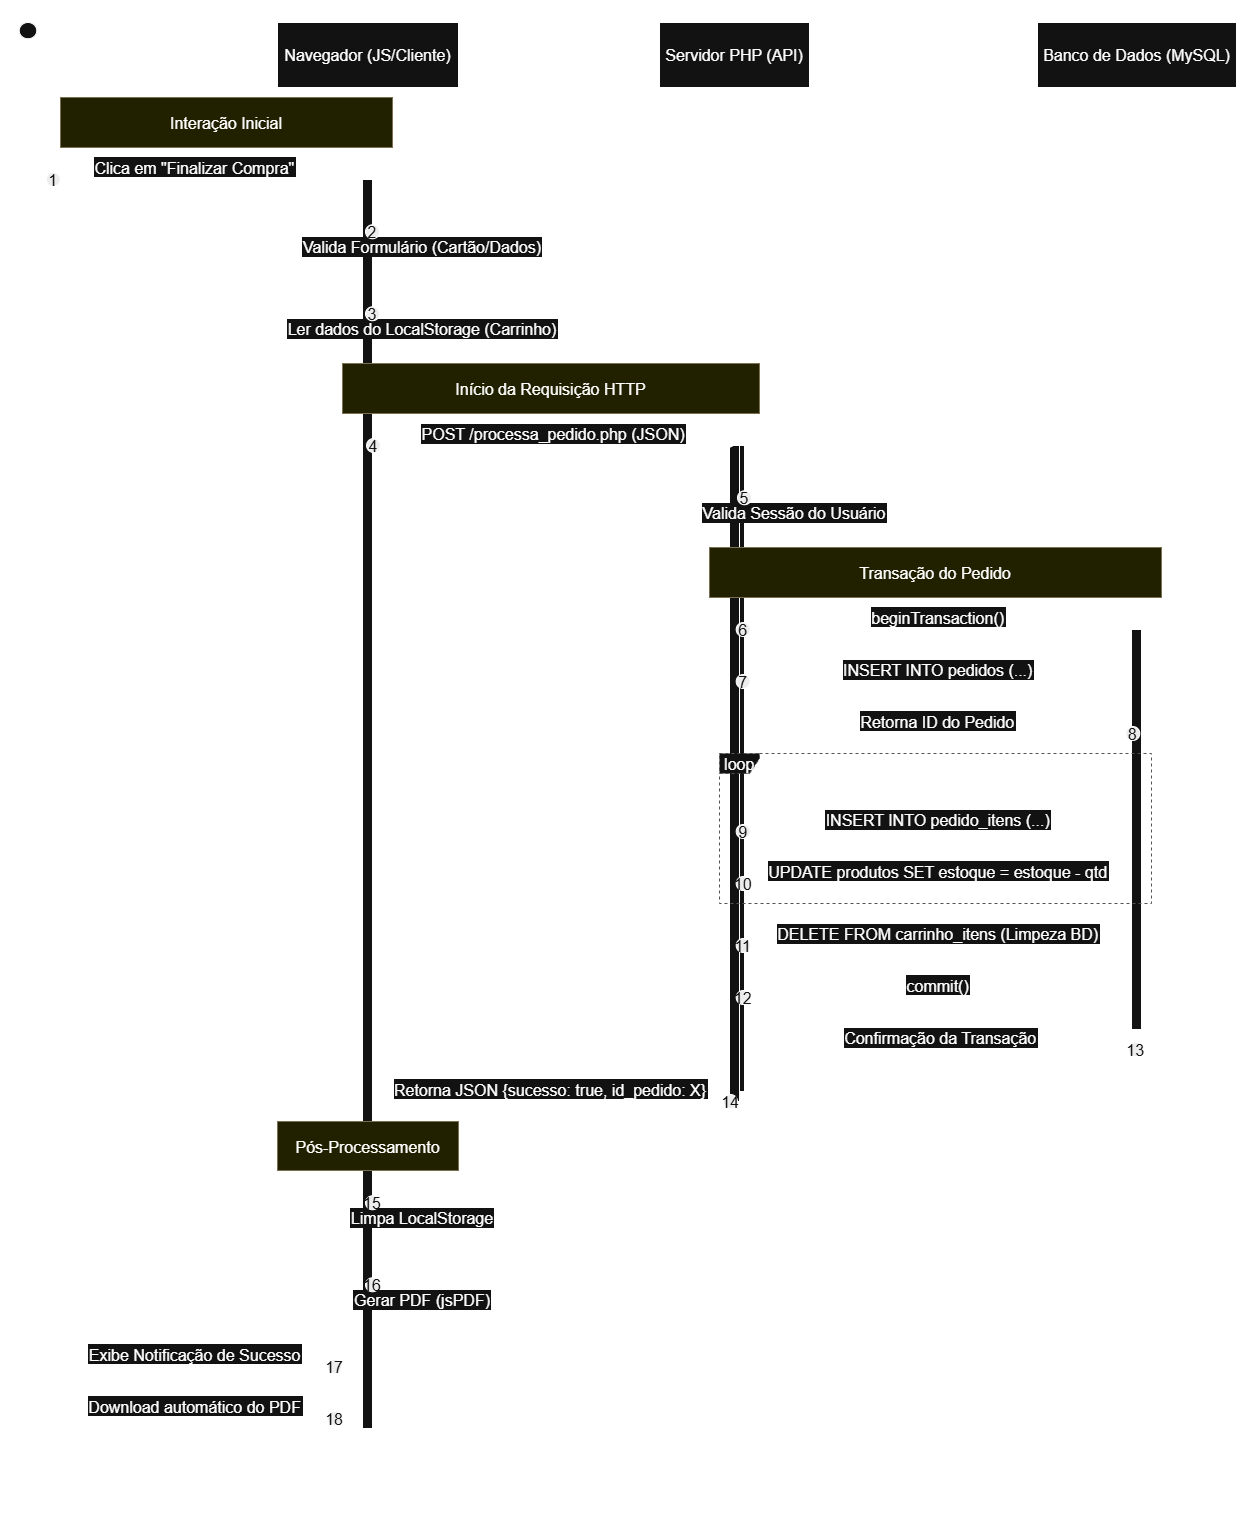

The diagram above was exported from draw.io. Its source (the exported page's mxGraphModel, read from the mxfile embedded in the PNG):
<mxGraphModel dx="787" dy="437" grid="1" gridSize="10" guides="1" tooltips="1" connect="1" arrows="1" fold="1" page="1" pageScale="1" pageWidth="850" pageHeight="1100" math="0" shadow="0">
  <root>
    <mxCell id="0" />
    <mxCell id="1" parent="0" />
    <mxCell id="cENSL34_FarFYH-yl5A3-618" parent="1" style="shape=umlLifeline;perimeter=lifelinePerimeter;whiteSpace=wrap;container=1;dropTarget=0;collapsible=0;recursiveResize=0;outlineConnect=0;portConstraint=eastwest;newEdgeStyle={&quot;edgeStyle&quot;:&quot;elbowEdgeStyle&quot;,&quot;elbow&quot;:&quot;vertical&quot;,&quot;curved&quot;:0,&quot;rounded&quot;:0};participant=umlActor;verticalAlign=bottom;labelPosition=center;verticalLabelPosition=top;align=center;size=65;fontSize=16;" value="Usuário" vertex="1">
      <mxGeometry height="1501" width="35" x="20" y="230" as="geometry" />
    </mxCell>
    <mxCell id="cENSL34_FarFYH-yl5A3-619" parent="1" style="shape=umlLifeline;perimeter=lifelinePerimeter;whiteSpace=wrap;container=1;dropTarget=0;collapsible=0;recursiveResize=0;outlineConnect=0;portConstraint=eastwest;newEdgeStyle={&quot;edgeStyle&quot;:&quot;elbowEdgeStyle&quot;,&quot;elbow&quot;:&quot;vertical&quot;,&quot;curved&quot;:0,&quot;rounded&quot;:0};size=65;fontSize=16;" value="Navegador (JS/Cliente)" vertex="1">
      <mxGeometry height="1501" width="181" x="287" y="230" as="geometry" />
    </mxCell>
    <mxCell id="cENSL34_FarFYH-yl5A3-620" parent="cENSL34_FarFYH-yl5A3-619" style="points=[];perimeter=orthogonalPerimeter;outlineConnect=0;targetShapes=umlLifeline;portConstraint=eastwest;newEdgeStyle={&quot;edgeStyle&quot;:&quot;elbowEdgeStyle&quot;,&quot;elbow&quot;:&quot;vertical&quot;,&quot;curved&quot;:0,&quot;rounded&quot;:0};fontSize=16;" value="" vertex="1">
      <mxGeometry height="1249" width="10" x="85" y="157" as="geometry" />
    </mxCell>
    <mxCell id="cENSL34_FarFYH-yl5A3-621" parent="1" style="shape=umlLifeline;perimeter=lifelinePerimeter;whiteSpace=wrap;container=1;dropTarget=0;collapsible=0;recursiveResize=0;outlineConnect=0;portConstraint=eastwest;newEdgeStyle={&quot;edgeStyle&quot;:&quot;elbowEdgeStyle&quot;,&quot;elbow&quot;:&quot;vertical&quot;,&quot;curved&quot;:0,&quot;rounded&quot;:0};size=65;fontSize=16;" value="Servidor PHP (API)" vertex="1">
      <mxGeometry height="1501" width="150" x="669" y="230" as="geometry" />
    </mxCell>
    <mxCell id="cENSL34_FarFYH-yl5A3-622" parent="cENSL34_FarFYH-yl5A3-621" style="points=[];perimeter=orthogonalPerimeter;outlineConnect=0;targetShapes=umlLifeline;portConstraint=eastwest;newEdgeStyle={&quot;edgeStyle&quot;:&quot;elbowEdgeStyle&quot;,&quot;elbow&quot;:&quot;vertical&quot;,&quot;curved&quot;:0,&quot;rounded&quot;:0};fontSize=16;" value="" vertex="1">
      <mxGeometry height="646" width="10" x="75" y="423" as="geometry" />
    </mxCell>
    <mxCell id="cENSL34_FarFYH-yl5A3-623" parent="cENSL34_FarFYH-yl5A3-621" style="points=[];perimeter=orthogonalPerimeter;outlineConnect=0;targetShapes=umlLifeline;portConstraint=eastwest;newEdgeStyle={&quot;edgeStyle&quot;:&quot;elbowEdgeStyle&quot;,&quot;elbow&quot;:&quot;vertical&quot;,&quot;curved&quot;:0,&quot;rounded&quot;:0};fontSize=16;" value="" vertex="1">
      <mxGeometry height="656" width="10" x="70" y="423" as="geometry" />
    </mxCell>
    <mxCell id="cENSL34_FarFYH-yl5A3-624" parent="1" style="shape=umlLifeline;perimeter=lifelinePerimeter;whiteSpace=wrap;container=1;dropTarget=0;collapsible=0;recursiveResize=0;outlineConnect=0;portConstraint=eastwest;newEdgeStyle={&quot;edgeStyle&quot;:&quot;elbowEdgeStyle&quot;,&quot;elbow&quot;:&quot;vertical&quot;,&quot;curved&quot;:0,&quot;rounded&quot;:0};size=65;fontSize=16;" value="Banco de Dados (MySQL)" vertex="1">
      <mxGeometry height="1501" width="199" x="1047" y="230" as="geometry" />
    </mxCell>
    <mxCell id="cENSL34_FarFYH-yl5A3-625" parent="cENSL34_FarFYH-yl5A3-624" style="points=[];perimeter=orthogonalPerimeter;outlineConnect=0;targetShapes=umlLifeline;portConstraint=eastwest;newEdgeStyle={&quot;edgeStyle&quot;:&quot;elbowEdgeStyle&quot;,&quot;elbow&quot;:&quot;vertical&quot;,&quot;curved&quot;:0,&quot;rounded&quot;:0};fontSize=16;" value="" vertex="1">
      <mxGeometry height="400" width="10" x="94" y="607" as="geometry" />
    </mxCell>
    <mxCell id="cENSL34_FarFYH-yl5A3-626" parent="1" style="shape=umlFrame;dashed=1;pointerEvents=0;dropTarget=0;strokeColor=#B3B3B3;height=20;width=40;fontSize=16;" value="loop" vertex="1">
      <mxGeometry height="150" width="432" x="729" y="961" as="geometry" />
    </mxCell>
    <mxCell id="cENSL34_FarFYH-yl5A3-627" parent="cENSL34_FarFYH-yl5A3-626" style="text;strokeColor=none;fillColor=none;align=center;verticalAlign=middle;whiteSpace=wrap;fontSize=16;" value="[Para cada item no JSON]" vertex="1">
      <mxGeometry height="20" width="392" x="40" as="geometry" />
    </mxCell>
    <mxCell id="cENSL34_FarFYH-yl5A3-628" edge="1" parent="1" source="cENSL34_FarFYH-yl5A3-618" style="verticalAlign=bottom;edgeStyle=elbowEdgeStyle;elbow=vertical;curved=0;rounded=0;endArrow=block;fontSize=16;" target="cENSL34_FarFYH-yl5A3-620" value="Clica em &quot;Finalizar Compra&quot;">
      <mxGeometry relative="1" as="geometry">
        <Array as="points">
          <mxPoint x="245" y="387" />
        </Array>
      </mxGeometry>
    </mxCell>
    <mxCell id="cENSL34_FarFYH-yl5A3-629" parent="cENSL34_FarFYH-yl5A3-628" style="ellipse;aspect=fixed;fillColor=#000000;align=center;fontColor=#FFFFFF;fontSize=16;" value="1" vertex="1">
      <mxGeometry height="14" relative="1" width="14" as="geometry">
        <mxPoint x="-148.5" y="-7" as="offset" />
      </mxGeometry>
    </mxCell>
    <mxCell id="cENSL34_FarFYH-yl5A3-630" edge="1" parent="1" source="cENSL34_FarFYH-yl5A3-620" style="curved=1;endArrow=block;rounded=0;fontSize=16;" target="cENSL34_FarFYH-yl5A3-620" value="Valida Formulário (Cartão/Dados)">
      <mxGeometry relative="1" as="geometry">
        <Array as="points">
          <mxPoint x="432" y="439" />
          <mxPoint x="432" y="469" />
        </Array>
      </mxGeometry>
    </mxCell>
    <mxCell id="cENSL34_FarFYH-yl5A3-631" parent="cENSL34_FarFYH-yl5A3-630" style="ellipse;aspect=fixed;fillColor=#000000;align=center;fontColor=#FFFFFF;fontSize=16;" value="2" vertex="1">
      <mxGeometry height="14" relative="1" width="14" as="geometry">
        <mxPoint x="-57" y="-22" as="offset" />
      </mxGeometry>
    </mxCell>
    <mxCell id="cENSL34_FarFYH-yl5A3-632" edge="1" parent="1" source="cENSL34_FarFYH-yl5A3-620" style="curved=1;endArrow=block;rounded=0;fontSize=16;" target="cENSL34_FarFYH-yl5A3-620" value="Ler dados do LocalStorage (Carrinho)">
      <mxGeometry relative="1" as="geometry">
        <Array as="points">
          <mxPoint x="432" y="521" />
          <mxPoint x="432" y="551" />
        </Array>
      </mxGeometry>
    </mxCell>
    <mxCell id="cENSL34_FarFYH-yl5A3-633" parent="cENSL34_FarFYH-yl5A3-632" style="ellipse;aspect=fixed;fillColor=#000000;align=center;fontColor=#FFFFFF;fontSize=16;" value="3" vertex="1">
      <mxGeometry height="14" relative="1" width="14" as="geometry">
        <mxPoint x="-57" y="-22" as="offset" />
      </mxGeometry>
    </mxCell>
    <mxCell id="cENSL34_FarFYH-yl5A3-634" edge="1" parent="1" source="cENSL34_FarFYH-yl5A3-620" style="verticalAlign=bottom;edgeStyle=elbowEdgeStyle;elbow=vertical;curved=0;rounded=0;endArrow=block;fontSize=16;" target="cENSL34_FarFYH-yl5A3-622" value="POST /processa_pedido.php (JSON)">
      <mxGeometry relative="1" as="geometry">
        <Array as="points">
          <mxPoint x="569" y="653" />
        </Array>
      </mxGeometry>
    </mxCell>
    <mxCell id="cENSL34_FarFYH-yl5A3-635" parent="cENSL34_FarFYH-yl5A3-634" style="ellipse;aspect=fixed;fillColor=#000000;align=center;fontColor=#FFFFFF;fontSize=16;" value="4" vertex="1">
      <mxGeometry height="14" relative="1" width="14" as="geometry">
        <mxPoint x="-187" y="-7" as="offset" />
      </mxGeometry>
    </mxCell>
    <mxCell id="cENSL34_FarFYH-yl5A3-636" edge="1" parent="1" source="cENSL34_FarFYH-yl5A3-622" style="curved=1;endArrow=block;rounded=0;fontSize=16;" target="cENSL34_FarFYH-yl5A3-622" value="Valida Sessão do Usuário">
      <mxGeometry relative="1" as="geometry">
        <Array as="points">
          <mxPoint x="804" y="705" />
          <mxPoint x="804" y="735" />
        </Array>
      </mxGeometry>
    </mxCell>
    <mxCell id="cENSL34_FarFYH-yl5A3-637" parent="cENSL34_FarFYH-yl5A3-636" style="ellipse;aspect=fixed;fillColor=#000000;align=center;fontColor=#FFFFFF;fontSize=16;" value="5" vertex="1">
      <mxGeometry height="14" relative="1" width="14" as="geometry">
        <mxPoint x="-57" y="-22" as="offset" />
      </mxGeometry>
    </mxCell>
    <mxCell id="cENSL34_FarFYH-yl5A3-638" edge="1" parent="1" source="cENSL34_FarFYH-yl5A3-622" style="verticalAlign=bottom;edgeStyle=elbowEdgeStyle;elbow=vertical;curved=0;rounded=0;endArrow=block;fontSize=16;" target="cENSL34_FarFYH-yl5A3-625" value="beginTransaction()">
      <mxGeometry relative="1" as="geometry">
        <Array as="points">
          <mxPoint x="956" y="837" />
        </Array>
      </mxGeometry>
    </mxCell>
    <mxCell id="cENSL34_FarFYH-yl5A3-639" parent="cENSL34_FarFYH-yl5A3-638" style="ellipse;aspect=fixed;fillColor=#000000;align=center;fontColor=#FFFFFF;fontSize=16;" value="6" vertex="1">
      <mxGeometry height="14" relative="1" width="14" as="geometry">
        <mxPoint x="-202" y="-7" as="offset" />
      </mxGeometry>
    </mxCell>
    <mxCell id="cENSL34_FarFYH-yl5A3-640" edge="1" parent="1" source="cENSL34_FarFYH-yl5A3-622" style="verticalAlign=bottom;edgeStyle=elbowEdgeStyle;elbow=vertical;curved=0;rounded=0;endArrow=block;fontSize=16;" target="cENSL34_FarFYH-yl5A3-625" value="INSERT INTO pedidos (...)">
      <mxGeometry relative="1" as="geometry">
        <Array as="points">
          <mxPoint x="956" y="889" />
        </Array>
      </mxGeometry>
    </mxCell>
    <mxCell id="cENSL34_FarFYH-yl5A3-641" parent="cENSL34_FarFYH-yl5A3-640" style="ellipse;aspect=fixed;fillColor=#000000;align=center;fontColor=#FFFFFF;fontSize=16;" value="7" vertex="1">
      <mxGeometry height="14" relative="1" width="14" as="geometry">
        <mxPoint x="-202" y="-7" as="offset" />
      </mxGeometry>
    </mxCell>
    <mxCell id="cENSL34_FarFYH-yl5A3-642" edge="1" parent="1" source="cENSL34_FarFYH-yl5A3-625" style="verticalAlign=bottom;edgeStyle=elbowEdgeStyle;elbow=vertical;curved=0;rounded=0;dashed=1;dashPattern=2 3;endArrow=block;fontSize=16;" target="cENSL34_FarFYH-yl5A3-622" value="Retorna ID do Pedido">
      <mxGeometry relative="1" as="geometry">
        <Array as="points">
          <mxPoint x="959" y="941" />
        </Array>
      </mxGeometry>
    </mxCell>
    <mxCell id="cENSL34_FarFYH-yl5A3-643" parent="cENSL34_FarFYH-yl5A3-642" style="ellipse;aspect=fixed;fillColor=#000000;align=center;fontColor=#FFFFFF;fontSize=16;" value="8" vertex="1">
      <mxGeometry height="14" relative="1" width="14" as="geometry">
        <mxPoint x="188" y="-7" as="offset" />
      </mxGeometry>
    </mxCell>
    <mxCell id="cENSL34_FarFYH-yl5A3-644" edge="1" parent="1" source="cENSL34_FarFYH-yl5A3-622" style="verticalAlign=bottom;edgeStyle=elbowEdgeStyle;elbow=vertical;curved=0;rounded=0;endArrow=block;fontSize=16;" target="cENSL34_FarFYH-yl5A3-625" value="INSERT INTO pedido_itens (...)">
      <mxGeometry relative="1" as="geometry">
        <Array as="points">
          <mxPoint x="956" y="1039" />
        </Array>
      </mxGeometry>
    </mxCell>
    <mxCell id="cENSL34_FarFYH-yl5A3-645" parent="cENSL34_FarFYH-yl5A3-644" style="ellipse;aspect=fixed;fillColor=#000000;align=center;fontColor=#FFFFFF;fontSize=16;" value="9" vertex="1">
      <mxGeometry height="14" relative="1" width="14" as="geometry">
        <mxPoint x="-202" y="-7" as="offset" />
      </mxGeometry>
    </mxCell>
    <mxCell id="cENSL34_FarFYH-yl5A3-646" edge="1" parent="1" source="cENSL34_FarFYH-yl5A3-622" style="verticalAlign=bottom;edgeStyle=elbowEdgeStyle;elbow=vertical;curved=0;rounded=0;endArrow=block;fontSize=16;" target="cENSL34_FarFYH-yl5A3-625" value="UPDATE produtos SET estoque = estoque - qtd">
      <mxGeometry relative="1" as="geometry">
        <Array as="points">
          <mxPoint x="956" y="1091" />
        </Array>
      </mxGeometry>
    </mxCell>
    <mxCell id="cENSL34_FarFYH-yl5A3-647" parent="cENSL34_FarFYH-yl5A3-646" style="ellipse;aspect=fixed;fillColor=#000000;align=center;fontColor=#FFFFFF;fontSize=16;" value="10" vertex="1">
      <mxGeometry height="14" relative="1" width="14" as="geometry">
        <mxPoint x="-202" y="-7" as="offset" />
      </mxGeometry>
    </mxCell>
    <mxCell id="cENSL34_FarFYH-yl5A3-648" edge="1" parent="1" source="cENSL34_FarFYH-yl5A3-622" style="verticalAlign=bottom;edgeStyle=elbowEdgeStyle;elbow=vertical;curved=0;rounded=0;endArrow=block;fontSize=16;" target="cENSL34_FarFYH-yl5A3-625" value="DELETE FROM carrinho_itens (Limpeza BD)">
      <mxGeometry relative="1" as="geometry">
        <Array as="points">
          <mxPoint x="956" y="1153" />
        </Array>
      </mxGeometry>
    </mxCell>
    <mxCell id="cENSL34_FarFYH-yl5A3-649" parent="cENSL34_FarFYH-yl5A3-648" style="ellipse;aspect=fixed;fillColor=#000000;align=center;fontColor=#FFFFFF;fontSize=16;" value="11" vertex="1">
      <mxGeometry height="14" relative="1" width="14" as="geometry">
        <mxPoint x="-202" y="-7" as="offset" />
      </mxGeometry>
    </mxCell>
    <mxCell id="cENSL34_FarFYH-yl5A3-650" edge="1" parent="1" source="cENSL34_FarFYH-yl5A3-622" style="verticalAlign=bottom;edgeStyle=elbowEdgeStyle;elbow=vertical;curved=0;rounded=0;endArrow=block;fontSize=16;" target="cENSL34_FarFYH-yl5A3-625" value="commit()">
      <mxGeometry relative="1" as="geometry">
        <Array as="points">
          <mxPoint x="956" y="1205" />
        </Array>
      </mxGeometry>
    </mxCell>
    <mxCell id="cENSL34_FarFYH-yl5A3-651" parent="cENSL34_FarFYH-yl5A3-650" style="ellipse;aspect=fixed;fillColor=#000000;align=center;fontColor=#FFFFFF;fontSize=16;" value="12" vertex="1">
      <mxGeometry height="14" relative="1" width="14" as="geometry">
        <mxPoint x="-202" y="-7" as="offset" />
      </mxGeometry>
    </mxCell>
    <mxCell id="cENSL34_FarFYH-yl5A3-652" edge="1" parent="1" source="cENSL34_FarFYH-yl5A3-624" style="verticalAlign=bottom;edgeStyle=elbowEdgeStyle;elbow=vertical;curved=0;rounded=0;dashed=1;dashPattern=2 3;endArrow=block;fontSize=16;" target="cENSL34_FarFYH-yl5A3-622" value="Confirmação da Transação">
      <mxGeometry relative="1" as="geometry">
        <Array as="points">
          <mxPoint x="959" y="1257" />
        </Array>
      </mxGeometry>
    </mxCell>
    <mxCell id="cENSL34_FarFYH-yl5A3-653" parent="cENSL34_FarFYH-yl5A3-652" style="ellipse;aspect=fixed;fillColor=#000000;align=center;fontColor=#FFFFFF;fontSize=16;" value="13" vertex="1">
      <mxGeometry height="14" relative="1" width="14" as="geometry">
        <mxPoint x="188" y="-7" as="offset" />
      </mxGeometry>
    </mxCell>
    <mxCell id="cENSL34_FarFYH-yl5A3-654" edge="1" parent="1" source="cENSL34_FarFYH-yl5A3-623" style="verticalAlign=bottom;edgeStyle=elbowEdgeStyle;elbow=vertical;curved=0;rounded=0;dashed=1;dashPattern=2 3;endArrow=block;fontSize=16;" target="cENSL34_FarFYH-yl5A3-620" value="Retorna JSON {sucesso: true, id_pedido: X}">
      <mxGeometry relative="1" as="geometry">
        <Array as="points">
          <mxPoint x="572" y="1309" />
        </Array>
      </mxGeometry>
    </mxCell>
    <mxCell id="cENSL34_FarFYH-yl5A3-655" parent="cENSL34_FarFYH-yl5A3-654" style="ellipse;aspect=fixed;fillColor=#000000;align=center;fontColor=#FFFFFF;fontSize=16;" value="14" vertex="1">
      <mxGeometry height="14" relative="1" width="14" as="geometry">
        <mxPoint x="173" y="-7" as="offset" />
      </mxGeometry>
    </mxCell>
    <mxCell id="cENSL34_FarFYH-yl5A3-656" edge="1" parent="1" source="cENSL34_FarFYH-yl5A3-620" style="curved=1;endArrow=block;rounded=0;fontSize=16;" target="cENSL34_FarFYH-yl5A3-620" value="Limpa LocalStorage">
      <mxGeometry relative="1" as="geometry">
        <Array as="points">
          <mxPoint x="432" y="1410" />
          <mxPoint x="432" y="1440" />
        </Array>
      </mxGeometry>
    </mxCell>
    <mxCell id="cENSL34_FarFYH-yl5A3-657" parent="cENSL34_FarFYH-yl5A3-656" style="ellipse;aspect=fixed;fillColor=#000000;align=center;fontColor=#FFFFFF;fontSize=16;" value="15" vertex="1">
      <mxGeometry height="14" relative="1" width="14" as="geometry">
        <mxPoint x="-57" y="-22" as="offset" />
      </mxGeometry>
    </mxCell>
    <mxCell id="cENSL34_FarFYH-yl5A3-658" edge="1" parent="1" source="cENSL34_FarFYH-yl5A3-620" style="curved=1;endArrow=block;rounded=0;fontSize=16;" target="cENSL34_FarFYH-yl5A3-620" value="Gerar PDF (jsPDF)">
      <mxGeometry relative="1" as="geometry">
        <Array as="points">
          <mxPoint x="432" y="1492" />
          <mxPoint x="432" y="1522" />
        </Array>
      </mxGeometry>
    </mxCell>
    <mxCell id="cENSL34_FarFYH-yl5A3-659" parent="cENSL34_FarFYH-yl5A3-658" style="ellipse;aspect=fixed;fillColor=#000000;align=center;fontColor=#FFFFFF;fontSize=16;" value="16" vertex="1">
      <mxGeometry height="14" relative="1" width="14" as="geometry">
        <mxPoint x="-57" y="-22" as="offset" />
      </mxGeometry>
    </mxCell>
    <mxCell id="cENSL34_FarFYH-yl5A3-660" edge="1" parent="1" source="cENSL34_FarFYH-yl5A3-620" style="verticalAlign=bottom;edgeStyle=elbowEdgeStyle;elbow=vertical;curved=0;rounded=0;dashed=1;dashPattern=2 3;endArrow=block;fontSize=16;" target="cENSL34_FarFYH-yl5A3-618" value="Exibe Notificação de Sucesso">
      <mxGeometry relative="1" as="geometry">
        <Array as="points">
          <mxPoint x="246" y="1574" />
        </Array>
      </mxGeometry>
    </mxCell>
    <mxCell id="cENSL34_FarFYH-yl5A3-661" parent="cENSL34_FarFYH-yl5A3-660" style="ellipse;aspect=fixed;fillColor=#000000;align=center;fontColor=#FFFFFF;fontSize=16;" value="17" vertex="1">
      <mxGeometry height="14" relative="1" width="14" as="geometry">
        <mxPoint x="132.5" y="-7" as="offset" />
      </mxGeometry>
    </mxCell>
    <mxCell id="cENSL34_FarFYH-yl5A3-662" edge="1" parent="1" source="cENSL34_FarFYH-yl5A3-620" style="verticalAlign=bottom;edgeStyle=elbowEdgeStyle;elbow=vertical;curved=0;rounded=0;dashed=1;dashPattern=2 3;endArrow=block;fontSize=16;" target="cENSL34_FarFYH-yl5A3-618" value="Download automático do PDF">
      <mxGeometry relative="1" as="geometry">
        <Array as="points">
          <mxPoint x="246" y="1626" />
        </Array>
      </mxGeometry>
    </mxCell>
    <mxCell id="cENSL34_FarFYH-yl5A3-663" parent="cENSL34_FarFYH-yl5A3-662" style="ellipse;aspect=fixed;fillColor=#000000;align=center;fontColor=#FFFFFF;fontSize=16;" value="18" vertex="1">
      <mxGeometry height="14" relative="1" width="14" as="geometry">
        <mxPoint x="132.5" y="-7" as="offset" />
      </mxGeometry>
    </mxCell>
    <mxCell id="cENSL34_FarFYH-yl5A3-664" parent="1" style="fillColor=#ffff88;strokeColor=#9E916F;fontSize=16;" value="Interação Inicial" vertex="1">
      <mxGeometry height="50" width="332" x="70" y="305" as="geometry" />
    </mxCell>
    <mxCell id="cENSL34_FarFYH-yl5A3-665" parent="1" style="fillColor=#ffff88;strokeColor=#9E916F;fontSize=16;" value="Início da Requisição HTTP" vertex="1">
      <mxGeometry height="50" width="417" x="352" y="571" as="geometry" />
    </mxCell>
    <mxCell id="cENSL34_FarFYH-yl5A3-666" parent="1" style="fillColor=#ffff88;strokeColor=#9E916F;fontSize=16;" value="Transação do Pedido" vertex="1">
      <mxGeometry height="50" width="452" x="719" y="755" as="geometry" />
    </mxCell>
    <mxCell id="cENSL34_FarFYH-yl5A3-667" parent="1" style="fillColor=#ffff88;strokeColor=#9E916F;fontSize=16;" value="Pós-Processamento" vertex="1">
      <mxGeometry height="49" width="181" x="287" y="1329" as="geometry" />
    </mxCell>
  </root>
</mxGraphModel>